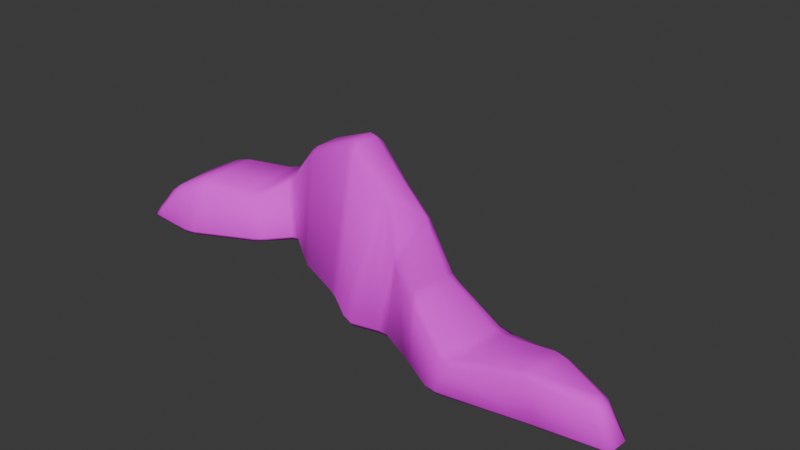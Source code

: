 # Source: Morro2.blend  (saved by Blender 4.4.32; exported with 4.5.12 LTS)
import bpy
from mathutils import Matrix  # noqa: F401  (used for matrix-valued properties, if any)

bpy.ops.wm.read_factory_settings(use_empty=True)
scene = bpy.context.scene
scene.name = 'Scene'

# ---- collections
col_collection = bpy.data.collections.new('Collection'); scene.collection.children.link(col_collection)

# ---- images (referenced by path relative to the original .blend; pixels are not part of the script)
import os
ASSET_DIR = os.environ.get("B2B_ASSET_DIR", "")  # directory of the original .blend (textures are referenced by path, not embedded)
HERE = os.path.dirname(os.path.abspath(__file__))  # packed textures are extracted next to this script under _unpacked/

def load_image(name, relpath, width, height, colorspace="sRGB"):
    """Load a texture the original file referenced (path relative to the .blend, or extracted next to this script)."""
    p = next((c for c in (os.path.join(HERE, relpath), os.path.join(ASSET_DIR, relpath)) if relpath and os.path.exists(c)), "")
    if p:
        img = bpy.data.images.load(p, check_existing=True)
        img.name = name
    else:  # same state as the original file: an image datablock whose file is absent (Cycles renders it pink)
        img = bpy.data.images.new(name, width, height)
        img.source = "FILE"
        img.filepath = "//" + (relpath or name)
    img.colorspace_settings.name = colorspace
    return img
img_morrotxt = load_image('MorroTxt', 'Morro2Txt.png', 1024, 1024, 'sRGB')

# ---- materials (node trees are filled in below, after node groups)
mat_material = bpy.data.materials.new('Material')
mat_material.alpha_threshold = 0.0
mat_material.roughness = 0.5
mat_material.line_color = (0.0, 0.0, 0.0, 1.0)

# ---- material node trees
mat_material.use_nodes = True; mat_material.node_tree.nodes.clear()
_N = mat_material.node_tree.nodes; _L = mat_material.node_tree.links
n0 = _N.new('ShaderNodeOutputMaterial'); n0.name = 'Material Output'; n0.location = (300, 300)
n1 = _N.new('ShaderNodeBsdfPrincipled'); n1.name = 'Principled BSDF'; n1.location = (10, 300)
n1.inputs[2].default_value = 1.0
n1.inputs[3].default_value = 1.45
n2 = _N.new('ShaderNodeTexImage'); n2.name = 'Image Texture'; n2.location = (-340, 275)
n2.image = img_morrotxt
_L.new(n1.outputs[0], n0.inputs[0])
_L.new(n2.outputs[0], n1.inputs[0])
n0.is_active_output = True

# ---- world
world_world = bpy.data.worlds.new('World'); scene.world = world_world
world_world.use_nodes = True; world_world.node_tree.nodes.clear()
_N = world_world.node_tree.nodes; _L = world_world.node_tree.links
n0 = _N.new('ShaderNodeOutputWorld'); n0.name = 'World Output'; n0.location = (300, 300)
n1 = _N.new('ShaderNodeBackground'); n1.name = 'Background'; n1.location = (10, 300)
n1.inputs[0].default_value = (0.05088, 0.05088, 0.05088, 1.0)
_L.new(n1.outputs[0], n0.inputs[0])
n0.is_active_output = True
world_world.color = (0.05088, 0.05088, 0.05088)
world_world.sun_shadow_jitter_overblur = 0.0

# ---- meshes
me_cube_002 = bpy.data.meshes.new('Cube.002')
me_cube_002.from_pydata([(-15.39, 0.04338, -1.489), (-15.04, -0.2271, -1.163), (-15.53, 0.1492, -1.16), (-14.56, -0.03871, -0.5649), (-14.67, 0.5008, -0.03148), (-15.12, 0.3135, -0.6377), (-15.5, 2.889, -1.382), (-15.65, 2.893, -1.098), (-15.11, 3.483, -0.9835), (-14.79, 3.398, 0.0701), (-14.72, 3.709, -0.4613), (-15.23, 3.132, -0.5477), (22.59, -1.96, -2.042), (22.86, -1.942, -1.673), (22.44, -2.373, -1.654), (21.68, -2.18, 0.9137), (21.81, -2.526, 0.5807), (22.16, -2.103, 0.5109), (22.56, -0.5018, -1.728), (22.91, -0.9855, -1.714), (22.69, -0.7813, -2.07), (21.62, -1.565, 0.8801), (22.15, -1.6, 0.4578), (21.73, -1.051, 0.4554), (1.477, 8.634, -0.8988), (1.727, 7.929, -1.349), (0.9359, 8.841, -1.227), (0.9404, 9.146, -0.8336), (-0.2849, 6.535, 6.596), (-0.3443, 6.018, 6.987), (0.3082, 5.835, 6.929), (0.4428, 6.344, 6.444), (1.436, 0.08469, -1.412), (1.451, 0.3728, -1.74), (2.223, -0.03258, -1.782), (2.142, -0.3094, -1.409), (0.4966, 3.5, 6.44), (0.2761, 4.112, 6.99), (-0.3752, 4.262, 7.04), (-0.3027, 3.719, 6.717), (3.378, 5.46, 4.383), (3.403, 4.994, 4.811), (4.052, 4.76, 4.492), (4.058, 5.222, 4.08), (3.541, -0.9163, -2.059), (4.315, -1.214, -2.124), (4.325, -1.374, -1.826), (3.595, -1.17, -1.728), (3.115, 6.773, -1.45), (3.621, 6.223, -1.546), (3.778, 5.595, -1.943), (2.98, 6.407, -1.78), (3.272, 3.653, 4.948), (3.193, 3.025, 4.656), (3.973, 2.57, 4.101), (3.923, 3.382, 4.588), (-3.031, 11.83, -1.505), (-3.791, 11.93, -1.52), (-3.894, 12.11, -1.151), (-3.22, 12.16, -1.174), (-4.326, 4.829, 4.811), (-4.429, 5.364, 5.144), (-5.023, 5.49, 4.692), (-4.921, 4.95, 4.293), (-4.533, 7.323, 5.09), (-4.486, 7.956, 4.766), (-5.122, 8.331, 4.167), (-5.135, 7.576, 4.642), (-2.458, 1.963, -1.739), (-3.191, 2.422, -1.659), (-3.144, 2.764, -2.026), (-2.356, 2.226, -2.066), (-5.629, 11.03, -1.073), (-5.438, 10.75, -1.467), (-6.145, 10.15, -1.44), (-6.327, 10.47, -1.039), (-6.727, 5.304, 2.167), (-6.918, 5.831, 2.483), (-7.461, 5.616, 1.98), (-7.183, 5.024, 1.71), (-7.047, 8.82, 2.438), (-6.892, 9.39, 2.069), (-7.498, 9.377, 1.679), (-7.639, 8.816, 2.004), (-5.057, 3.723, -1.33), (-5.668, 3.7, -1.372), (-5.641, 3.975, -1.675), (-4.894, 4.041, -1.732), (-8.256, 8.287, -1.337), (-8.881, 7.661, -1.315), (-9.03, 8.135, -0.9121), (-8.475, 8.669, -0.9298), (-8.253, 3.302, 0.922), (-8.426, 4.114, 1.331), (-9.021, 3.332, 1.223), (-8.795, 2.781, 0.8709), (-8.92, 8.147, 1.424), (-8.897, 8.542, 1.061), (-9.496, 8.102, 0.9916), (-9.567, 7.611, 1.387), (-7.035, 2.296, -1.427), (-7.655, 1.87, -1.436), (-7.572, 2.106, -1.731), (-6.925, 2.647, -1.707), (-11.41, 5.667, -0.8665), (-11.26, 5.185, -1.304), (-12.05, 4.592, -1.297), (-11.98, 5.18, -0.8703), (-11.46, 1.354, 1.576), (-11.42, 1.936, 1.929), (-12.11, 1.573, 1.872), (-12.16, 0.9883, 1.422), (-11.61, 5.675, 2.048), (-11.66, 6.037, 1.708), (-12.24, 5.553, 1.634), (-12.29, 5.146, 2.002), (-11.6, 0.03241, -1.494), (-12.33, -0.1431, -1.465), (-12.32, 0.08959, -1.772), (-11.56, 0.3239, -1.804), (-14.19, 3.312, -1.345), (-14.21, 3.78, -0.9435), (-13.54, 4.111, -0.9182), (-13.43, 3.633, -1.322), (-14.27, 0.08716, -0.1458), (-13.57, 0.4514, 0.7527), (-13.62, 0.9599, 1.165), (-14.17, 0.7192, 0.6951), (-13.75, 4.068, 1.295), (-13.76, 4.42, 0.9048), (-14.34, 3.964, 0.1212), (-14.3, 3.726, 0.8198), (-13.48, -0.2218, -1.311), (-14.23, -0.2343, -1.232), (-14.21, 0.03484, -1.567), (-13.46, 0.04714, -1.646), (5.893, 4.374, 3.424), (5.932, 3.914, 3.734), (6.676, 3.299, 3.333), (6.547, 3.93, 3.133), (6.287, -0.8741, -2.045), (7.069, -0.9161, -2.015), (7.05, -1.198, -1.661), (6.329, -1.101, -1.698), (5.271, 4.708, -1.63), (5.921, 4.488, -1.635), (5.95, 4.131, -2.013), (5.149, 4.265, -1.994), (6.086, 0.6108, 2.482), (6.779, -0.04869, 2.14), (6.764, 0.631, 2.612), (6.011, 1.358, 3.086), (9.823, 1.44, 2.356), (9.888, 0.7301, 2.668), (10.53, 0.5993, 2.436), (10.44, 1.217, 2.133), (9.284, -1.958, -1.95), (10.11, -2.365, -1.961), (10.13, -2.796, -1.578), (9.457, -2.448, -1.568), (8.297, 4.532, -1.688), (9.068, 4.541, -1.712), (9.025, 4.398, -1.999), (8.263, 4.398, -1.972), (9.804, -1.846, 2.828), (9.847, -2.42, 2.438), (10.45, -2.778, 2.038), (10.45, -2.388, 2.503), (13.3, 1.391, 0.1562), (13.37, 0.7156, 0.3925), (14.04, 0.6604, 0.2604), (14.02, 1.37, 0.003744), (11.81, -3.34, -2.065), (12.56, -3.52, -2.085), (12.73, -3.844, -1.698), (11.98, -3.726, -1.703), (12.3, 4.201, -2.059), (13.14, 3.832, -2.019), (12.93, 3.821, -2.291), (12.19, 4.128, -2.274), (12.78, -3.562, 0.2603), (13.5, -3.605, 0.05803), (13.65, -3.168, 0.4469), (12.98, -3.133, 0.5898), (18.84, 0.06815, 0.8605), (18.11, 0.2926, 0.8538), (17.92, -0.0925, 1.221), (18.63, -0.3154, 1.257), (18.92, -2.448, -2.069), (18.7, -2.863, -1.694), (17.93, -2.979, -1.697), (18.1, -2.566, -2.073), (18.89, 0.5469, -1.712), (19.59, 0.2612, -1.694), (19.58, -0.08182, -2.07), (18.88, 0.1917, -2.081), (17.34, -2.706, 1.257), (17.35, -3.077, 0.8985), (18.11, -2.983, 0.9232), (18.12, -2.609, 1.305)], [], [(133, 124, 3, 1), (24, 31, 40, 48), (14, 16, 198, 189), (131, 9, 4, 127), (19, 22, 17, 13), (8, 10, 130, 121), (32, 39, 60, 68), (29, 64, 61, 38), (137, 42, 55, 151), (25, 51, 44, 34), (50, 147, 140, 45), (49, 43, 136, 144), (56, 26, 33, 71), (59, 65, 28, 27), (73, 57, 70, 87), (67, 80, 77, 62), (41, 30, 37, 52), (47, 53, 36, 35), (91, 97, 82, 75), (83, 96, 93, 78), (69, 63, 76, 84), (88, 74, 86, 103), (105, 89, 102, 119), (99, 112, 109, 94), (85, 79, 92, 100), (104, 113, 98, 90), (122, 129, 114, 107), (115, 128, 126, 110), (101, 95, 108, 116), (123, 106, 118, 135), (194, 20, 12, 188), (2, 5, 11, 7), (117, 111, 125, 132), (153, 138, 150, 164), (145, 139, 152, 160), (146, 163, 156, 141), (72, 81, 66, 58), (143, 148, 54, 46), (162, 179, 172, 157), (161, 155, 168, 176), (169, 154, 167, 183), (159, 165, 149, 142), (177, 171, 185, 192), (178, 195, 191, 173), (186, 170, 182, 196), (175, 180, 166, 158), (21, 187, 199, 15), (193, 184, 23, 18), (190, 197, 181, 174), (0, 1, 2), (3, 4, 5), (6, 7, 8), (9, 10, 11), (12, 13, 14), (15, 16, 17), (18, 19, 20), (21, 22, 23), (24, 25, 26, 27), (28, 29, 30, 31), (32, 33, 34, 35), (36, 37, 38, 39), (40, 41, 42, 43), (44, 45, 46, 47), (48, 49, 50, 51), (52, 53, 54, 55), (56, 57, 58, 59), (60, 61, 62, 63), (64, 65, 66, 67), (68, 69, 70, 71), (72, 73, 74, 75), (76, 77, 78, 79), (80, 81, 82, 83), (84, 85, 86, 87), (88, 89, 90, 91), (92, 93, 94, 95), (96, 97, 98, 99), (100, 101, 102, 103), (104, 105, 106, 107), (108, 109, 110, 111), (112, 113, 114, 115), (116, 117, 118, 119), (120, 121, 122, 123), (124, 125, 126, 127), (128, 129, 130, 131), (132, 133, 134, 135), (136, 137, 138, 139), (140, 141, 142, 143), (144, 145, 146, 147), (148, 149, 150, 151), (152, 153, 154, 155), (156, 157, 158, 159), (160, 161, 162, 163), (164, 165, 166, 167), (168, 169, 170, 171), (172, 173, 174, 175), (176, 177, 178, 179), (180, 181, 182, 183), (184, 185, 186, 187), (188, 189, 190, 191), (192, 193, 194, 195), (196, 197, 198, 199), (6, 0, 2, 7), (1, 3, 5, 2), (4, 9, 11, 5), (10, 8, 7, 11), (120, 6, 8, 121), (187, 21, 23, 184), (22, 19, 18, 23), (12, 20, 19, 13), (21, 15, 17, 22), (16, 14, 13, 17), (188, 12, 14, 189), (127, 4, 3, 124), (51, 25, 24, 48), (64, 29, 28, 65), (71, 33, 32, 68), (52, 37, 36, 53), (29, 38, 37, 30), (25, 34, 33, 26), (39, 32, 35, 36), (31, 24, 27, 28), (30, 41, 40, 31), (34, 44, 47, 35), (147, 50, 49, 144), (151, 55, 54, 148), (53, 47, 46, 54), (41, 52, 55, 42), (50, 45, 44, 51), (43, 49, 48, 40), (26, 56, 59, 27), (38, 61, 60, 39), (80, 67, 66, 81), (87, 70, 69, 84), (65, 59, 58, 66), (56, 71, 70, 57), (67, 62, 61, 64), (63, 69, 68, 60), (57, 73, 72, 58), (62, 77, 76, 63), (96, 83, 82, 97), (103, 86, 85, 100), (73, 87, 86, 74), (81, 72, 75, 82), (83, 78, 77, 80), (79, 85, 84, 76), (74, 88, 91, 75), (78, 93, 92, 79), (112, 99, 98, 113), (119, 102, 101, 116), (97, 91, 90, 98), (88, 103, 102, 89), (99, 94, 93, 96), (95, 101, 100, 92), (89, 105, 104, 90), (94, 109, 108, 95), (128, 115, 114, 129), (135, 118, 117, 132), (105, 119, 118, 106), (113, 104, 107, 114), (115, 110, 109, 112), (111, 117, 116, 108), (106, 123, 122, 107), (110, 126, 125, 111), (9, 131, 130, 10), (0, 134, 133, 1), (129, 122, 121, 130), (123, 135, 134, 120), (131, 127, 126, 128), (124, 133, 132, 125), (42, 137, 136, 43), (45, 140, 143, 46), (163, 146, 145, 160), (164, 150, 149, 165), (137, 151, 150, 138), (148, 143, 142, 149), (146, 141, 140, 147), (139, 145, 144, 136), (138, 153, 152, 139), (141, 156, 159, 142), (179, 162, 161, 176), (183, 167, 166, 180), (165, 159, 158, 166), (153, 164, 167, 154), (162, 157, 156, 163), (155, 161, 160, 152), (154, 169, 168, 155), (157, 172, 175, 158), (195, 178, 177, 192), (196, 182, 181, 197), (169, 183, 182, 170), (180, 175, 174, 181), (178, 173, 172, 179), (171, 177, 176, 168), (170, 186, 185, 171), (173, 191, 190, 174), (20, 194, 193, 18), (15, 199, 198, 16), (197, 190, 189, 198), (186, 196, 199, 187), (194, 188, 191, 195), (184, 193, 192, 185), (6, 120, 134, 0)])
me_cube_002.polygons.foreach_set('use_smooth', [True] * 202)
_uv = me_cube_002.uv_layers.new(name='UVMap')
_uv.uv.foreach_set('vector', [0.9016, 0.6394, 0.9313, 0.6368, 0.9202, 0.6454, 0.9043, 0.659, 0.28, 0.1683, 0.4225, 0.1459, 0.3925, 0.2331, 0.265, 0.2324, 0.1588, 0.824, 0.1094, 0.8091, 0.125, 0.7244, 0.1843, 0.7387, 1.0, 0.6622, 0.9788, 0.676, 0.9398, 0.6495, 0.959, 0.6347, 0.15, 0.9063, 0.152, 0.8444, 0.1649, 0.8401, 0.1743, 0.8984, 0.01789, 0.824, 0.03622, 0.8248, 0.05595, 0.8246, 0.03254, 0.8385, 0.2382, 0.2864, 0.01358, 0.1985, 0.0698, 0.08941, 0.2478, 0.1709, 0.4632, 0.01859, 0.5146, 0.1358, 0.4711, 0.1359, 0.424, 0.02192, 0.5976, 0.631, 0.5955, 0.5797, 0.6304, 0.592, 0.652, 0.6745, 0.9384, 9.027e-09, 0.9607, 0.04271, 0.9625, 0.2394, 0.9423, 0.2139, 0.4225, 0.8761, 0.4428, 0.8536, 0.5344, 0.8639, 0.5441, 0.914, 0.2623, 0.2516, 0.3894, 0.2531, 0.3828, 0.309, 0.2614, 0.3097, 0.9223, 0.4525, 0.8402, 0.4919, 0.7412, 0.3717, 0.8088, 0.318, 0.7188, 0.1239, 0.5334, 0.1351, 0.4806, 0.0181, 0.6542, 0.01761, 0.9319, 0.3833, 0.9314, 0.4375, 0.8224, 0.3092, 0.8491, 0.2908, 0.5261, 0.1534, 0.5843, 0.2123, 0.5186, 0.2134, 0.48, 0.1535, 0.5968, 0.5615, 0.6157, 0.4664, 0.658, 0.4849, 0.6313, 0.5726, 0.2471, 0.3532, 0.05227, 0.2923, 0.01832, 0.2205, 0.2384, 0.308, 0.6309, 0.2664, 0.5967, 0.268, 0.6075, 0.227, 0.6752, 0.2076, 0.5901, 0.23, 0.5825, 0.2675, 0.4966, 0.2614, 0.5209, 0.2305, 0.2451, 0.1478, 0.08428, 0.0739, 0.1418, 0.02728, 0.2338, 0.08767, 0.9263, 0.2834, 0.9309, 0.3586, 0.8544, 0.2735, 0.8513, 0.2249, 0.9169, 0.1696, 0.9243, 0.26, 0.8515, 0.2024, 0.8703, 0.088, 0.2478, 0.7924, 0.3155, 0.7915, 0.3866, 0.8621, 0.3257, 0.8777, 0.2478, 0.9532, 0.2822, 0.8622, 0.3146, 0.8924, 0.2877, 0.9625, 0.9119, 0.7515, 0.973, 0.7263, 0.9644, 0.7944, 0.9207, 0.8215, 0.9112, 0.7051, 0.9554, 0.6881, 0.9706, 0.7131, 0.911, 0.7374, 0.5029, 0.358, 0.4881, 0.4017, 0.4225, 0.4037, 0.4272, 0.3597, 0.915, 0.495, 0.9824, 0.5176, 0.9844, 0.5676, 0.8955, 0.5778, 0.03325, 0.8601, 0.05812, 0.8751, 0.01415, 0.9381, 0.001836, 0.9137, 0.4862, 0.5427, 0.4914, 0.4739, 0.5141, 0.4845, 0.5318, 0.5755, 0.4378, 0.4664, 0.4339, 0.4529, 0.4939, 0.4508, 0.4965, 0.4648, 0.8949, 0.5942, 0.977, 0.5828, 0.9562, 0.6171, 0.899, 0.6212, 0.1358, 0.8527, 0.1259, 0.9395, 0.08415, 0.9174, 0.08415, 0.824, 0.2652, 0.3276, 0.3779, 0.331, 0.3666, 0.442, 0.2858, 0.3821, 0.4429, 0.8357, 0.433, 0.7784, 0.5489, 0.7996, 0.5338, 0.8454, 0.6889, 0.1885, 0.6027, 0.2091, 0.5499, 0.1541, 0.7164, 0.1416, 0.2314, 0.4187, 0.1141, 0.3911, 0.06622, 0.3167, 0.2478, 0.3733, 0.4306, 0.7606, 0.4225, 0.69, 0.5661, 0.7506, 0.5542, 0.7829, 0.8555, 0.8684, 0.7581, 0.7693, 0.8208, 0.7255, 0.8926, 0.7944, 0.5985, 0.8391, 0.6382, 0.7602, 0.7113, 0.7926, 0.6954, 0.8745, 0.2254, 0.5098, 0.1258, 0.5166, 0.1254, 0.4156, 0.2277, 0.4373, 0.8949, 0.7716, 0.831, 0.7103, 0.8492, 0.5978, 0.8949, 0.6094, 0.426, 0.6749, 0.4826, 0.5576, 0.5359, 0.5958, 0.5672, 0.7344, 0.8346, 0.5951, 0.8136, 0.7017, 0.7281, 0.6794, 0.7734, 0.5884, 0.2283, 0.5855, 0.1748, 0.6019, 0.1359, 0.5356, 0.2256, 0.53, 0.8541, 0.5016, 0.8384, 0.5766, 0.7845, 0.5704, 0.8419, 0.495, 0.349, 0.6985, 0.4005, 0.6739, 0.4069, 0.7566, 0.3681, 0.7772, 0.1895, 0.7215, 0.1305, 0.707, 0.1763, 0.6201, 0.2254, 0.6051, 0.9005, 0.6718, 0.9043, 0.659, 0.9098, 0.6743, 0.9202, 0.6454, 0.9398, 0.6495, 0.9237, 0.6626, 0.417, 0.8073, 0.4085, 0.8067, 0.4125, 0.7915, 0.4908, 0.436, 0.5059, 0.4362, 0.4939, 0.4508, 0.5141, 0.4845, 0.5201, 0.4741, 0.5296, 0.487, 0.1627, 0.824, 0.1738, 0.8307, 0.1649, 0.8401, 0.3681, 0.7772, 0.3672, 0.7915, 0.3586, 0.7849, 0.1466, 0.8278, 0.152, 0.8444, 0.1358, 0.842, 0.28, 0.1683, 0.2653, 0.185, 0.2693, 0.1544, 0.2814, 0.149, 0.4806, 0.0181, 0.4632, 0.01859, 0.4611, 0.002004, 0.4799, 3.614e-08, 0.7307, 0.3665, 0.7412, 0.3717, 0.7295, 0.3822, 0.7188, 0.3757, 0.01832, 0.2205, 3.908e-09, 0.208, 0.0006956, 0.1904, 0.01358, 0.1985, 0.5814, 0.5641, 0.5968, 0.5615, 0.5955, 0.5797, 0.5802, 0.5824, 0.5417, 0.9296, 0.5441, 0.914, 0.5527, 0.9119, 0.5526, 0.9268, 0.265, 0.2324, 0.2623, 0.2516, 0.2487, 0.2649, 0.2526, 0.2353, 0.6313, 0.5726, 0.6438, 0.5844, 0.6447, 0.6116, 0.6304, 0.592, 0.2541, 0.02498, 0.2478, 0.00624, 0.2572, -1.538e-08, 0.2632, 0.01506, 0.0698, 0.08941, 0.05691, 0.08068, 0.06971, 0.0651, 0.08428, 0.0739, 0.5146, 0.1358, 0.5334, 0.1351, 0.5499, 0.1541, 0.5261, 0.1534, 0.3945, 0.854, 0.3942, 0.8377, 0.4073, 0.8362, 0.406, 0.854, 0.9224, 0.9082, 0.9086, 0.9078, 0.9081, 0.8899, 0.9226, 0.8912, 0.1418, 0.02728, 0.1299, 0.01651, 0.1471, 0.006049, 0.1581, 0.01965, 0.5843, 0.2123, 0.6027, 0.2091, 0.6075, 0.227, 0.5901, 0.23, 0.8381, 0.2819, 0.8447, 0.2683, 0.8544, 0.2735, 0.8491, 0.2908, 0.9061, 0.8345, 0.9043, 0.8165, 0.9207, 0.8215, 0.922, 0.837, 0.3146, 0.8924, 0.3062, 0.8693, 0.3257, 0.8777, 0.3293, 0.8958, 0.5825, 0.2675, 0.5967, 0.268, 0.5873, 0.2848, 0.5704, 0.2856, 0.842, 0.2167, 0.8431, 0.1966, 0.8515, 0.2024, 0.8513, 0.2249, 0.9119, 0.7515, 0.8949, 0.7467, 0.8949, 0.7288, 0.911, 0.7374, 0.9844, 0.5676, 1.0, 0.5696, 0.9949, 0.5839, 0.977, 0.5828, 0.5148, 0.3392, 0.5278, 0.3416, 0.5176, 0.3579, 0.5029, 0.358, 0.8604, 0.08226, 0.8648, 0.06366, 0.8743, 0.06765, 0.8703, 0.088, 0.02074, 0.8489, 0.03254, 0.8385, 0.04401, 0.8476, 0.03325, 0.8601, 0.9313, 0.6368, 0.9562, 0.6171, 0.9724, 0.6203, 0.959, 0.6347, 0.4881, 0.4017, 0.5018, 0.4031, 0.503, 0.4229, 0.4871, 0.4189, 0.8719, 0.03726, 0.8775, 0.02053, 0.8878, 0.02549, 0.8823, 0.04207, 0.5835, 0.6311, 0.5976, 0.631, 0.6041, 0.6566, 0.5875, 0.6513, 0.5344, 0.8639, 0.5338, 0.8454, 0.5459, 0.8443, 0.5451, 0.8611, 0.2614, 0.3097, 0.2652, 0.3276, 0.2533, 0.3344, 0.2478, 0.3141, 0.1141, 0.3911, 0.1254, 0.4156, 0.1072, 0.4072, 0.09232, 0.3805, 0.6211, 0.742, 0.6411, 0.7451, 0.6382, 0.7602, 0.6207, 0.7577, 0.5489, 0.7996, 0.5542, 0.7829, 0.5695, 0.7818, 0.5649, 0.7951, 0.2858, 0.3821, 0.2923, 0.3999, 0.2839, 0.4019, 0.2777, 0.3842, 0.1108, 0.5089, 0.1258, 0.5166, 0.1359, 0.5356, 0.1207, 0.531, 0.8208, 0.7255, 0.8048, 0.7163, 0.8136, 0.7017, 0.831, 0.7103, 0.5661, 0.7506, 0.5672, 0.7344, 0.5802, 0.7287, 0.5797, 0.7458, 0.3103, 0.4803, 0.3154, 0.5043, 0.3071, 0.5007, 0.3036, 0.4796, 0.1748, 0.6019, 0.1763, 0.6201, 0.1617, 0.6184, 0.1614, 0.6018, 0.8536, 0.5788, 0.8492, 0.5978, 0.8346, 0.5951, 0.8384, 0.5766, 0.5318, 0.5755, 0.5472, 0.5799, 0.5512, 0.5989, 0.5359, 0.5958, 0.3448, 0.6785, 0.349, 0.6985, 0.3369, 0.7042, 0.3328, 0.6844, 0.1182, 0.7022, 0.1305, 0.707, 0.125, 0.7244, 0.1119, 0.7201, 0.417, 0.8073, 0.417, 0.8836, 0.4076, 0.8803, 0.4085, 0.8067, 0.9043, 0.659, 0.9202, 0.6454, 0.9237, 0.6626, 0.9098, 0.6743, 0.9398, 0.6495, 0.9788, 0.676, 0.9614, 0.6881, 0.9237, 0.6626, 0.5059, 0.4362, 0.5084, 0.4494, 0.4965, 0.4648, 0.4939, 0.4508, 0.02074, 0.8489, -4.734e-08, 0.8276, 0.01789, 0.824, 0.03254, 0.8385, 0.8384, 0.5766, 0.8541, 0.5016, 0.8712, 0.5075, 0.8536, 0.5788, 0.152, 0.8444, 0.15, 0.9063, 0.1358, 0.9047, 0.1358, 0.842, 0.5141, 0.4845, 0.4914, 0.4739, 0.5015, 0.4664, 0.5201, 0.4741, 0.1466, 0.8278, 0.1627, 0.824, 0.1649, 0.8401, 0.152, 0.8444, 0.1738, 0.8307, 0.1833, 0.889, 0.1743, 0.8984, 0.1649, 0.8401, 0.5318, 0.5755, 0.5141, 0.4845, 0.5296, 0.487, 0.5472, 0.5799, 0.959, 0.6347, 0.9398, 0.6495, 0.9202, 0.6454, 0.9313, 0.6368, 0.2526, 0.2353, 0.2653, 0.185, 0.28, 0.1683, 0.265, 0.2324, 0.5146, 0.1358, 0.4632, 0.01859, 0.4806, 0.0181, 0.5334, 0.1351, 0.8088, 0.318, 0.7412, 0.3717, 0.7307, 0.3665, 0.7995, 0.3114, 0.6313, 0.5726, 0.658, 0.4849, 0.6659, 0.5058, 0.6438, 0.5844, 0.4632, 0.01859, 0.424, 0.02192, 0.4225, 0.005278, 0.4611, 0.002004, 0.8237, 0.495, 0.7295, 0.3822, 0.7412, 0.3717, 0.8402, 0.4919, 0.01358, 0.1985, 0.2382, 0.2864, 0.2384, 0.308, 0.01832, 0.2205, 0.4225, 0.1459, 0.28, 0.1683, 0.2814, 0.149, 0.4212, 0.126, 0.6157, 0.4664, 0.5968, 0.5615, 0.5814, 0.5641, 0.5977, 0.4719, 0.9423, 0.2139, 0.9625, 0.2394, 0.9547, 0.2459, 0.9319, 0.2208, 0.2478, 0.3141, 0.2487, 0.2649, 0.2623, 0.2516, 0.2614, 0.3097, 0.09232, 0.3805, 0.04654, 0.3061, 0.06622, 0.3167, 0.1141, 0.3911, 0.05227, 0.2923, 0.2471, 0.3532, 0.2478, 0.3733, 0.06622, 0.3167, 0.5968, 0.5615, 0.6313, 0.5726, 0.6304, 0.592, 0.5955, 0.5797, 0.9724, 0.06558, 0.9724, 0.2484, 0.9625, 0.2394, 0.9607, 0.04271, 0.3894, 0.2531, 0.2623, 0.2516, 0.265, 0.2324, 0.3925, 0.2331, 0.2693, 0.1544, 0.2541, 0.02498, 0.2632, 0.01506, 0.2814, 0.149, 0.0006956, 0.1904, 0.05691, 0.08068, 0.0698, 0.08941, 0.01358, 0.1985, 0.5843, 0.2123, 0.5261, 0.1534, 0.5499, 0.1541, 0.6027, 0.2091, 0.4076, 0.7919, 0.4073, 0.8362, 0.3942, 0.8377, 0.3932, 0.7915, 0.5334, 0.1351, 0.7188, 0.1239, 0.7164, 0.1416, 0.5499, 0.1541, 0.9223, 0.4525, 0.8088, 0.318, 0.8224, 0.3092, 0.9314, 0.4375, 0.5261, 0.1534, 0.48, 0.1535, 0.4711, 0.1359, 0.5146, 0.1358, 0.08428, 0.0739, 0.2451, 0.1478, 0.2478, 0.1709, 0.0698, 0.08941, 0.9069, 0.9442, 0.9086, 0.9078, 0.9224, 0.9082, 0.9181, 0.9433, 0.06971, 0.0651, 0.1299, 0.01651, 0.1418, 0.02728, 0.08428, 0.0739, 0.5825, 0.2675, 0.5901, 0.23, 0.6075, 0.227, 0.5967, 0.268, 0.8513, 0.2249, 0.8544, 0.2735, 0.8447, 0.2683, 0.842, 0.2167, 0.9319, 0.3833, 0.8491, 0.2908, 0.8544, 0.2735, 0.9309, 0.3586, 0.6027, 0.2091, 0.6889, 0.1885, 0.6752, 0.2076, 0.6075, 0.227, 0.5901, 0.23, 0.5209, 0.2305, 0.5186, 0.2134, 0.5843, 0.2123, 0.1581, 0.01965, 0.2382, 0.07313, 0.2338, 0.08767, 0.1418, 0.02728, 0.9081, 0.8899, 0.9061, 0.8345, 0.922, 0.837, 0.9226, 0.8912, 0.1471, 0.006049, 0.1829, -1.439e-08, 0.2, 0.01361, 0.1581, 0.01965, 0.5148, 0.3392, 0.5704, 0.2856, 0.5873, 0.2848, 0.5278, 0.3416, 0.8703, 0.088, 0.8515, 0.2024, 0.8431, 0.1966, 0.8604, 0.08226, 0.9658, 0.8068, 0.922, 0.837, 0.9207, 0.8215, 0.9644, 0.7944, 0.9263, 0.2834, 0.8513, 0.2249, 0.8515, 0.2024, 0.9243, 0.26, 0.5704, 0.2856, 0.4803, 0.2788, 0.4966, 0.2614, 0.5825, 0.2675, 0.3293, 0.8958, 0.3018, 0.9626, 0.2877, 0.9625, 0.3146, 0.8924, 0.9043, 0.8165, 0.8949, 0.7467, 0.9119, 0.7515, 0.9207, 0.8215, 0.3257, 0.8777, 0.3866, 0.8621, 0.3932, 0.8776, 0.3293, 0.8958, 0.4881, 0.4017, 0.5029, 0.358, 0.5176, 0.3579, 0.5018, 0.4031, 0.8823, 0.04207, 0.8743, 0.06765, 0.8648, 0.06366, 0.8719, 0.03726, 0.07214, 0.8832, 0.02498, 0.9512, 0.01415, 0.9381, 0.05812, 0.8751, 0.973, 0.7263, 0.9119, 0.7515, 0.911, 0.7374, 0.9706, 0.7131, 0.5029, 0.358, 0.4272, 0.3597, 0.4353, 0.3407, 0.5148, 0.3392, 0.977, 0.5828, 0.8949, 0.5942, 0.8955, 0.5778, 0.9844, 0.5676, 0.05812, 0.8751, 0.03325, 0.8601, 0.04401, 0.8476, 0.07257, 0.8648, 0.9949, 0.5839, 0.9724, 0.6203, 0.9562, 0.6171, 0.977, 0.5828, 0.4908, 0.436, 0.4871, 0.4189, 0.503, 0.4229, 0.5059, 0.4362, 0.8978, -1.532e-08, 0.8878, 0.02549, 0.8775, 0.02053, 0.884, 0.003077, 0.08415, 0.824, 0.04401, 0.8476, 0.03254, 0.8385, 0.05595, 0.8246, 0.9194, 0.09833, 0.8823, 0.04207, 0.8878, 0.02549, 0.9234, 0.07689, 0.4871, 0.4189, 0.4236, 0.4209, 0.4225, 0.4037, 0.4881, 0.4017, 0.9313, 0.6368, 0.9016, 0.6394, 0.899, 0.6212, 0.9562, 0.6171, 0.5955, 0.5797, 0.5976, 0.631, 0.5835, 0.6311, 0.5802, 0.5824, 0.5441, 0.914, 0.5344, 0.8639, 0.5451, 0.8611, 0.5527, 0.9119, 0.2777, 0.3842, 0.2533, 0.3344, 0.2652, 0.3276, 0.2858, 0.3821, 0.1108, 0.5089, 0.1072, 0.4072, 0.1254, 0.4156, 0.1258, 0.5166, 0.5976, 0.631, 0.652, 0.6745, 0.6604, 0.7029, 0.6041, 0.6566, 0.1141, 0.3911, 0.2314, 0.4187, 0.2277, 0.4373, 0.1254, 0.4156, 0.4429, 0.8357, 0.5338, 0.8454, 0.5344, 0.8639, 0.4428, 0.8536, 0.3779, 0.331, 0.2652, 0.3276, 0.2614, 0.3097, 0.3828, 0.309, 0.6041, 0.6566, 0.6411, 0.7451, 0.6211, 0.742, 0.5875, 0.6513, 0.5338, 0.8454, 0.5489, 0.7996, 0.5649, 0.7951, 0.5459, 0.8443, 0.3036, 0.4796, 0.2839, 0.4019, 0.2923, 0.3999, 0.3103, 0.4803, 0.1614, 0.6018, 0.1207, 0.531, 0.1359, 0.5356, 0.1748, 0.6019, 0.1258, 0.5166, 0.2254, 0.5098, 0.2256, 0.53, 0.1359, 0.5356, 0.6411, 0.7451, 0.7052, 0.7708, 0.7113, 0.7926, 0.6382, 0.7602, 0.4306, 0.7606, 0.5542, 0.7829, 0.5489, 0.7996, 0.433, 0.7784, 0.7581, 0.7693, 0.8555, 0.8684, 0.8455, 0.886, 0.7523, 0.783, 0.6382, 0.7602, 0.5985, 0.8391, 0.5802, 0.8349, 0.6207, 0.7577, 0.198, 0.824, 0.1956, 0.8587, 0.1833, 0.8617, 0.1833, 0.8264, 0.3328, 0.6844, 0.3071, 0.5007, 0.3154, 0.5043, 0.3448, 0.6785, 0.1182, 0.7022, 0.1617, 0.6184, 0.1763, 0.6201, 0.1305, 0.707, 0.8048, 0.7163, 0.7188, 0.6936, 0.7281, 0.6794, 0.8136, 0.7017, 0.1748, 0.6019, 0.2283, 0.5855, 0.2254, 0.6051, 0.1763, 0.6201, 0.426, 0.6749, 0.5672, 0.7344, 0.5661, 0.7506, 0.4225, 0.69, 0.831, 0.7103, 0.8949, 0.7716, 0.8926, 0.7944, 0.8208, 0.7255, 0.8136, 0.7017, 0.8346, 0.5951, 0.8492, 0.5978, 0.831, 0.7103, 0.5672, 0.7344, 0.5359, 0.5958, 0.5512, 0.5989, 0.5802, 0.7287, 0.3586, 0.7849, 0.3369, 0.7042, 0.349, 0.6985, 0.3681, 0.7772, 0.09851, 0.802, 0.1119, 0.7201, 0.125, 0.7244, 0.1094, 0.8091, 0.1305, 0.707, 0.1895, 0.7215, 0.1843, 0.7387, 0.125, 0.7244, 0.8346, 0.5951, 0.7734, 0.5884, 0.7845, 0.5704, 0.8384, 0.5766, 0.4862, 0.5427, 0.5318, 0.5755, 0.5359, 0.5958, 0.4826, 0.5576, 0.4005, 0.6739, 0.349, 0.6985, 0.3448, 0.6785, 0.3957, 0.654, 0.9319, 0.04179, 0.9234, 0.07689, 0.8878, 0.02549, 0.8978, -1.532e-08])
me_cube_002.materials.append(mat_material)
me_cube_002.update()

# ---- objects
ob_cube = bpy.data.objects.new('Cube', me_cube_002)

# ---- transforms, parenting, visibility, modifiers, constraints
ob_cube.location = (-38.21, -1.139e-05, 30.86)
ob_cube.scale = (15.8, 15.8, 15.8)

# ---- collection membership
col_collection.objects.link(ob_cube)

# ---- scene / render settings (as saved in the file)
scene.frame_start = 1; scene.frame_end = 250; scene.frame_set(1)
scene.render.engine = 'BLENDER_EEVEE_NEXT'
scene.render.film_transparent = True
bpy.context.view_layer.update()

# ---- added for rendering (the .blend has no active camera and no usable light): camera, sun
cam_auto = bpy.data.cameras.new('AutoCamera')
cam_auto.lens = 50.0
cam_auto.sensor_width = 36.0
cam_auto.clip_end = 10972.3
ob_auto_camera = bpy.data.objects.new('AutoCamera', cam_auto)
scene.collection.objects.link(ob_auto_camera)
ob_auto_camera.location = (644.396, -684.568, 568.525)
ob_auto_camera.rotation_euler = (1.09748, -7.21219e-08, 0.694738)
scene.camera = ob_auto_camera
light_auto_sun = bpy.data.lights.new('AutoSun', 'SUN')
light_auto_sun.energy = 3.0
light_auto_sun.angle = 0.0523599
ob_auto_sun = bpy.data.objects.new('AutoSun', light_auto_sun)
scene.collection.objects.link(ob_auto_sun)
ob_auto_sun.rotation_euler = (0.872665, 0.174533, 0.523599)
bpy.context.view_layer.update()
